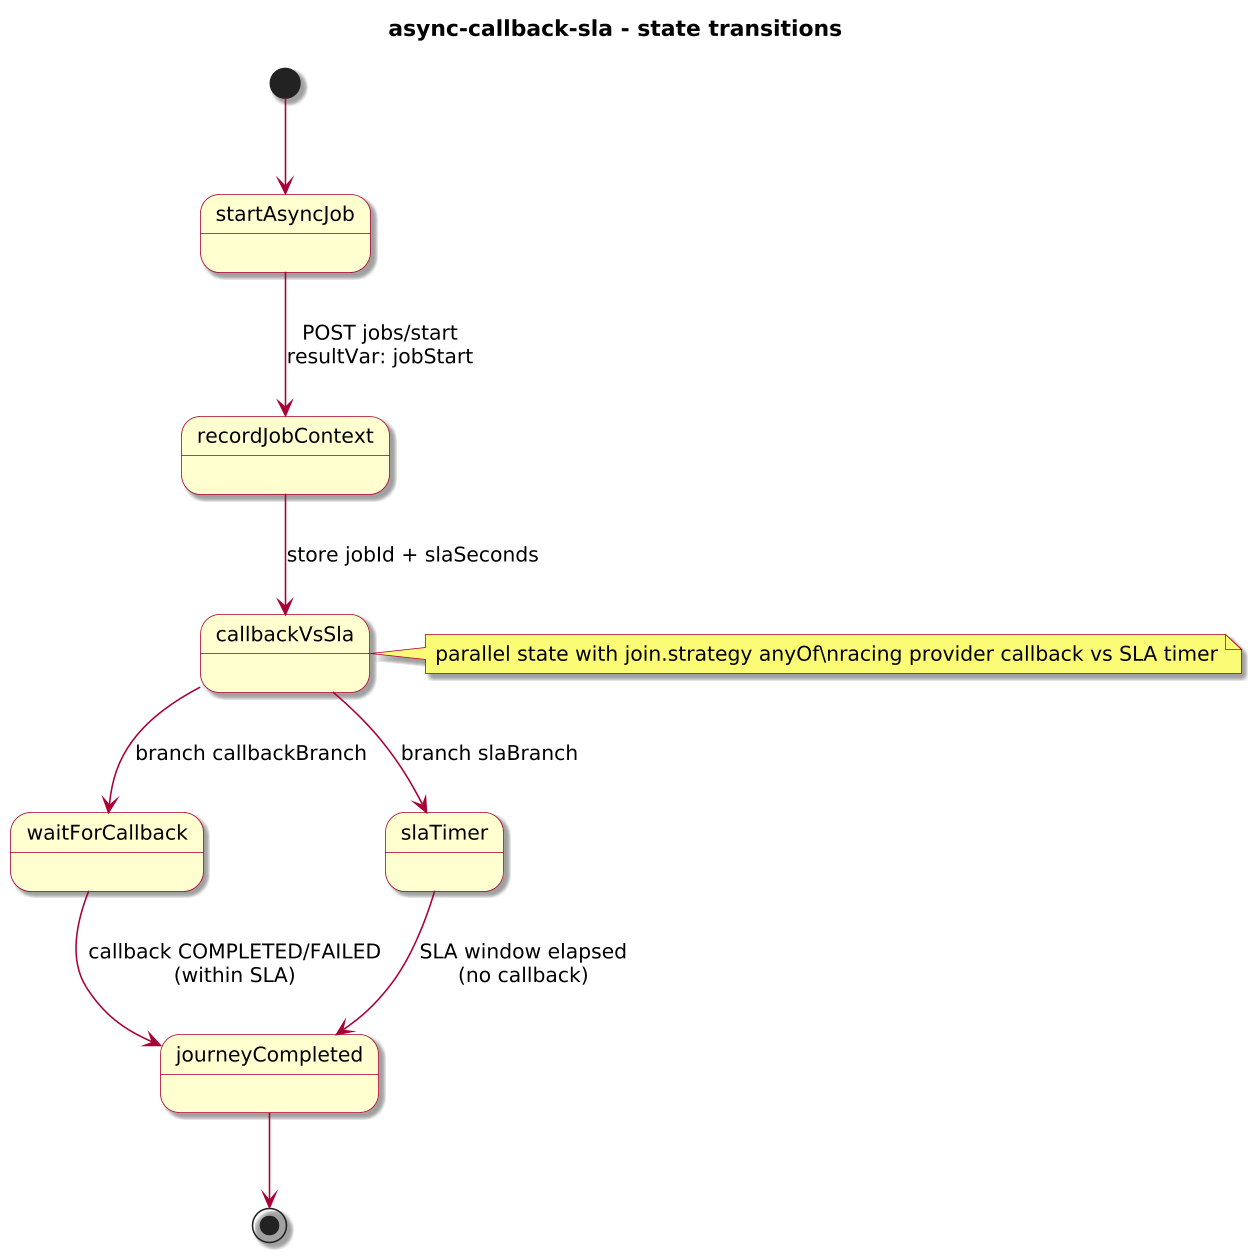

The diagram above was rendered by PlantUML. Its source (embedded in the PNG):
@startuml
!include journey-diagram-theme.puml
title async-callback-sla - state transitions

[*] --> startAsyncJob

state startAsyncJob
state recordJobContext
state callbackVsSla
state waitForCallback
state slaTimer
state journeyCompleted

startAsyncJob --> recordJobContext : POST jobs/start\nresultVar: jobStart
recordJobContext --> callbackVsSla : store jobId + slaSeconds

callbackVsSla --> waitForCallback : branch callbackBranch
callbackVsSla --> slaTimer : branch slaBranch

waitForCallback --> journeyCompleted : callback COMPLETED/FAILED\n(within SLA)
slaTimer --> journeyCompleted : SLA window elapsed\n(no callback)

journeyCompleted --> [*]

note right of callbackVsSla
  parallel state with join.strategy anyOf\nracing provider callback vs SLA timer
end note

@enduml